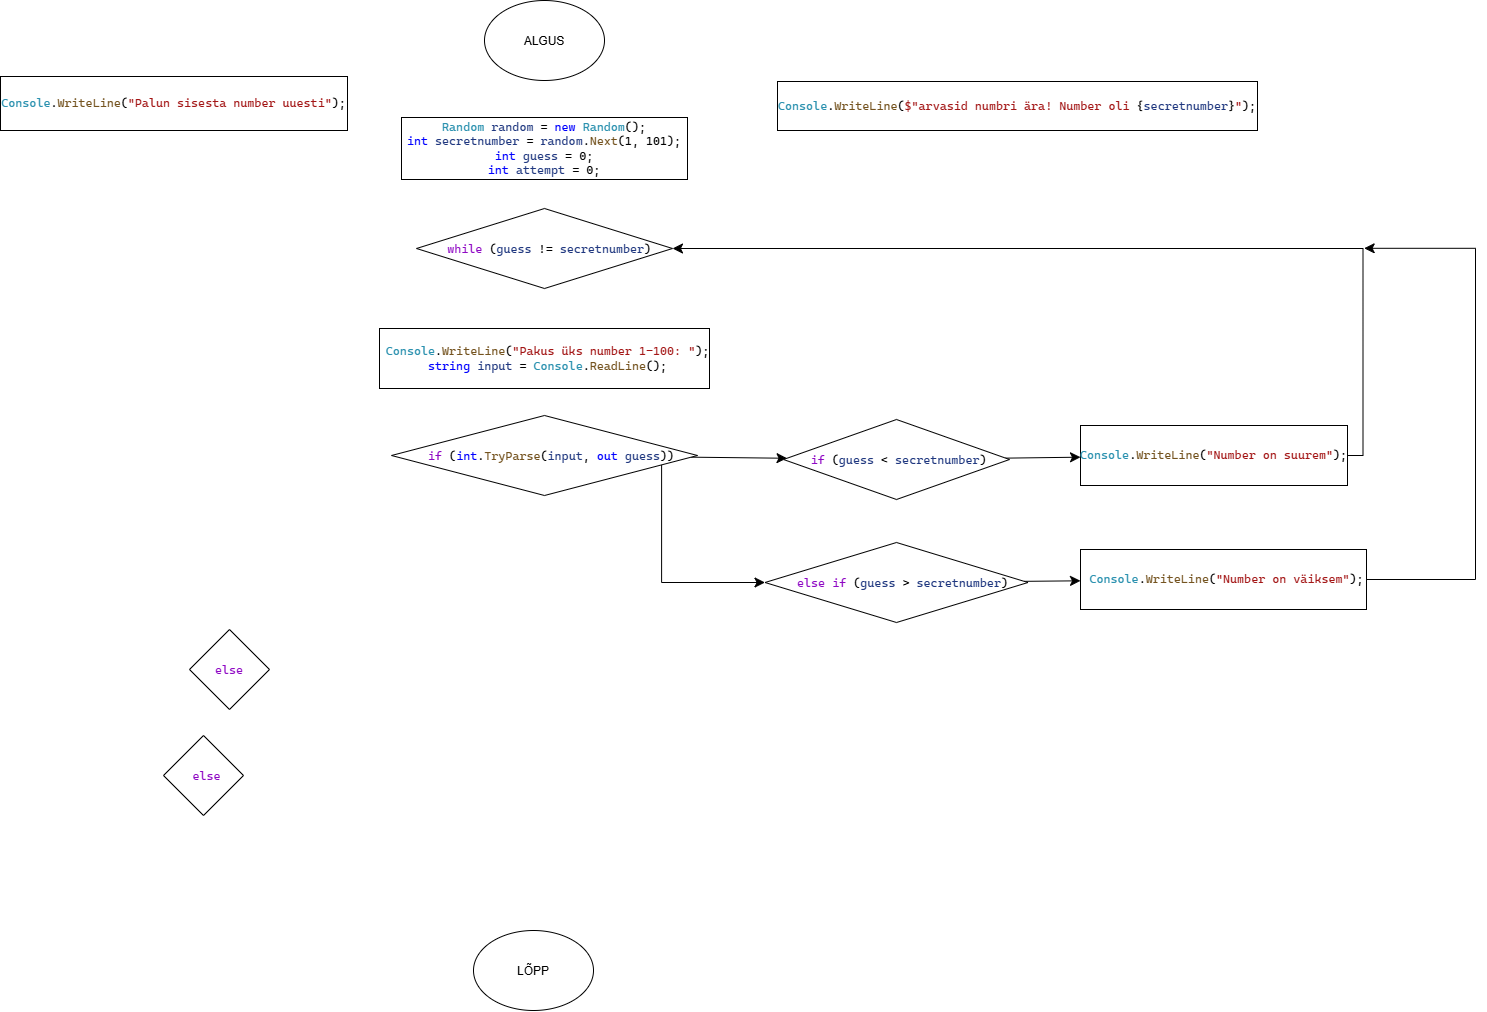

The diagram above was exported from draw.io. Its source (the exported page's mxGraphModel, read from the mxfile embedded in the PNG):
<mxGraphModel dx="1490" dy="1707" grid="0" gridSize="10" guides="1" tooltips="1" connect="1" arrows="1" fold="1" page="0" pageScale="1" pageWidth="850" pageHeight="1100" math="0" shadow="0">
  <root>
    <mxCell id="0" />
    <mxCell id="1" parent="0" />
    <mxCell id="7BY6lWBO3DoHcAOKPjHr-3" parent="1" style="ellipse;whiteSpace=wrap;html=1;shapeInside=1;" value="LÕPP" vertex="1">
      <mxGeometry height="80" width="120" x="126" y="801" as="geometry" />
    </mxCell>
    <mxCell id="7BY6lWBO3DoHcAOKPjHr-4" parent="1" style="ellipse;whiteSpace=wrap;html=1;shapeInside=1;" value="ALGUS" vertex="1">
      <mxGeometry height="80" width="120" x="137" y="-129" as="geometry" />
    </mxCell>
    <mxCell id="7BY6lWBO3DoHcAOKPjHr-5" parent="1" style="rounded=0;whiteSpace=wrap;html=1;" value="&lt;pre style=&quot;font-family: &amp;quot;Cascadia Mono&amp;quot;; font-size: 9pt;&quot;&gt;&lt;span style=&quot;color: rgb(43, 145, 175);&quot;&gt;Random&lt;/span&gt; &lt;span style=&quot;color: rgb(31, 55, 127);&quot;&gt;random&lt;/span&gt; = &lt;span style=&quot;color: rgb(0, 0, 255);&quot;&gt;new&lt;/span&gt; &lt;span style=&quot;color: rgb(43, 145, 175);&quot;&gt;Random&lt;/span&gt;();&lt;br/&gt;&lt;span style=&quot;color: rgb(0, 0, 255);&quot;&gt;int&lt;/span&gt; &lt;span style=&quot;color: rgb(31, 55, 127);&quot;&gt;secretnumber&lt;/span&gt; = &lt;span style=&quot;color: rgb(31, 55, 127);&quot;&gt;random&lt;/span&gt;.&lt;span style=&quot;color: rgb(116, 83, 31);&quot;&gt;Next&lt;/span&gt;(1, 101);&lt;br/&gt;&lt;span style=&quot;color: rgb(0, 0, 255);&quot;&gt;int&lt;/span&gt; &lt;span style=&quot;color: rgb(31, 55, 127);&quot;&gt;guess&lt;/span&gt; = 0;&lt;br/&gt;&lt;span style=&quot;color: rgb(0, 0, 255);&quot;&gt;int&lt;/span&gt; &lt;span style=&quot;color: rgb(31, 55, 127);&quot;&gt;attempt&lt;/span&gt; = 0;&lt;br&gt;&lt;/pre&gt;" vertex="1">
      <mxGeometry height="62" width="286" x="54" y="-12" as="geometry" />
    </mxCell>
    <mxCell id="7BY6lWBO3DoHcAOKPjHr-6" parent="1" style="rhombus;whiteSpace=wrap;html=1;shapeInside=1;" value="&lt;pre style=&quot;font-family: &amp;quot;Cascadia Mono&amp;quot;; font-size: 9pt;&quot;&gt;&lt;span style=&quot;color: rgb(143, 8, 196);&quot;&gt;while&lt;/span&gt; (&lt;span style=&quot;color: rgb(31, 55, 127);&quot;&gt;guess&lt;/span&gt; != &lt;span style=&quot;color: rgb(31, 55, 127);&quot;&gt;secretnumber&lt;/span&gt;)&lt;/pre&gt;" vertex="1">
      <mxGeometry height="80" width="256" x="69" y="79" as="geometry" />
    </mxCell>
    <mxCell id="7BY6lWBO3DoHcAOKPjHr-7" parent="1" style="rounded=0;whiteSpace=wrap;html=1;" value="&lt;pre style=&quot;font-family: &amp;quot;Cascadia Mono&amp;quot;; font-size: 9pt;&quot;&gt; &lt;span style=&quot;color: rgb(43, 145, 175);&quot;&gt;Console&lt;/span&gt;.&lt;span style=&quot;color: rgb(116, 83, 31);&quot;&gt;WriteLine&lt;/span&gt;(&lt;span style=&quot;color: rgb(163, 21, 21);&quot;&gt;&quot;Pakus üks number 1-100: &quot;&lt;/span&gt;);&lt;br/&gt; &lt;span style=&quot;color: rgb(0, 0, 255);&quot;&gt;string&lt;/span&gt; &lt;span style=&quot;color: rgb(31, 55, 127);&quot;&gt;input&lt;/span&gt; = &lt;span style=&quot;color: rgb(43, 145, 175);&quot;&gt;Console&lt;/span&gt;.&lt;span style=&quot;color: rgb(116, 83, 31);&quot;&gt;ReadLine&lt;/span&gt;();&lt;/pre&gt;" vertex="1">
      <mxGeometry height="60" width="330" x="32" y="199" as="geometry" />
    </mxCell>
    <mxCell id="7BY6lWBO3DoHcAOKPjHr-22" edge="1" parent="1" source="7BY6lWBO3DoHcAOKPjHr-8" style="edgeStyle=none;curved=1;rounded=0;curveGeometry=1;orthogonalLoop=1;jettySize=auto;html=1;fontSize=12;defaultLabelBackgroundColor=page;labelPadding=0 4;startSize=8;endSize=8;" target="7BY6lWBO3DoHcAOKPjHr-12" value="">
      <mxGeometry relative="1" as="geometry" />
    </mxCell>
    <mxCell id="7BY6lWBO3DoHcAOKPjHr-25" edge="1" parent="1" source="7BY6lWBO3DoHcAOKPjHr-8" style="edgeStyle=orthogonalEdgeStyle;rounded=0;orthogonalLoop=1;jettySize=auto;html=1;exitX=1;exitY=0.5;exitDx=0;exitDy=0;entryX=0;entryY=0.5;entryDx=0;entryDy=0;fontSize=12;defaultLabelBackgroundColor=page;labelPadding=0 4;startSize=8;endSize=8;" target="7BY6lWBO3DoHcAOKPjHr-11">
      <mxGeometry relative="1" as="geometry">
        <Array as="points">
          <mxPoint x="314.1" y="326" />
          <mxPoint x="314.1" y="453" />
        </Array>
      </mxGeometry>
    </mxCell>
    <mxCell id="7BY6lWBO3DoHcAOKPjHr-8" parent="1" style="rhombus;whiteSpace=wrap;html=1;shapeInside=1;" value="&lt;pre style=&quot;font-family: &amp;quot;Cascadia Mono&amp;quot;; font-size: 9pt;&quot;&gt;&lt;span style=&quot;color: rgb(143, 8, 196);&quot;&gt;if&lt;/span&gt; (&lt;span style=&quot;color: rgb(0, 0, 255);&quot;&gt;int&lt;/span&gt;.&lt;span style=&quot;color: rgb(116, 83, 31);&quot;&gt;TryParse&lt;/span&gt;(&lt;span style=&quot;color: rgb(31, 55, 127);&quot;&gt;input&lt;/span&gt;, &lt;span style=&quot;color: rgb(0, 0, 255);&quot;&gt;out&lt;/span&gt; &lt;span style=&quot;color: rgb(31, 55, 127);&quot;&gt;guess&lt;/span&gt;))&lt;/pre&gt;" vertex="1">
      <mxGeometry height="80" width="306" x="44" y="286" as="geometry" />
    </mxCell>
    <mxCell id="7BY6lWBO3DoHcAOKPjHr-9" parent="1" style="rhombus;whiteSpace=wrap;html=1;shapeInside=1;" value="&lt;pre style=&quot;font-family: &amp;quot;Cascadia Mono&amp;quot;; font-size: 9pt;&quot;&gt; &lt;span style=&quot;color: rgb(143, 8, 196);&quot;&gt;else&lt;/span&gt;&lt;/pre&gt;" vertex="1">
      <mxGeometry height="80" width="80" x="-184" y="606" as="geometry" />
    </mxCell>
    <mxCell id="7BY6lWBO3DoHcAOKPjHr-10" parent="1" style="rhombus;whiteSpace=wrap;html=1;shapeInside=1;" value="&lt;pre style=&quot;font-family: &amp;quot;Cascadia Mono&amp;quot;; font-size: 9pt;&quot;&gt;&lt;span style=&quot;color: rgb(143, 8, 196);&quot;&gt;else&lt;/span&gt;&lt;/pre&gt;" vertex="1">
      <mxGeometry height="80" width="80" x="-158" y="500" as="geometry" />
    </mxCell>
    <mxCell id="7BY6lWBO3DoHcAOKPjHr-26" edge="1" parent="1" source="7BY6lWBO3DoHcAOKPjHr-11" style="edgeStyle=none;curved=1;rounded=0;curveGeometry=1;orthogonalLoop=1;jettySize=auto;html=1;fontSize=12;defaultLabelBackgroundColor=page;labelPadding=0 4;startSize=8;endSize=8;" target="7BY6lWBO3DoHcAOKPjHr-17" value="">
      <mxGeometry relative="1" as="geometry" />
    </mxCell>
    <mxCell id="7BY6lWBO3DoHcAOKPjHr-11" parent="1" style="rhombus;whiteSpace=wrap;html=1;shapeInside=1;" value="&lt;pre style=&quot;font-family: &amp;quot;Cascadia Mono&amp;quot;; font-size: 9pt;&quot;&gt;&lt;span style=&quot;color: rgb(143, 8, 196);&quot;&gt;else&lt;/span&gt; &lt;span style=&quot;color: rgb(143, 8, 196);&quot;&gt;if&lt;/span&gt; (&lt;span style=&quot;color: rgb(31, 55, 127);&quot;&gt;guess&lt;/span&gt; &amp;gt; &lt;span style=&quot;color: rgb(31, 55, 127);&quot;&gt;secretnumber&lt;/span&gt;)&lt;/pre&gt;" vertex="1">
      <mxGeometry height="80" width="263" x="417.5" y="413" as="geometry" />
    </mxCell>
    <mxCell id="7BY6lWBO3DoHcAOKPjHr-23" edge="1" parent="1" source="7BY6lWBO3DoHcAOKPjHr-12" style="edgeStyle=none;curved=1;rounded=0;curveGeometry=1;orthogonalLoop=1;jettySize=auto;html=1;fontSize=12;defaultLabelBackgroundColor=page;labelPadding=0 4;startSize=8;endSize=8;" target="7BY6lWBO3DoHcAOKPjHr-18" value="">
      <mxGeometry relative="1" as="geometry" />
    </mxCell>
    <mxCell id="7BY6lWBO3DoHcAOKPjHr-12" parent="1" style="rhombus;whiteSpace=wrap;html=1;shapeInside=1;" value="&lt;pre style=&quot;font-family: &amp;quot;Cascadia Mono&amp;quot;; font-size: 9pt;&quot;&gt;&lt;span style=&quot;color: rgb(143, 8, 196);&quot;&gt;if&lt;/span&gt; (&lt;span style=&quot;color: rgb(31, 55, 127);&quot;&gt;guess&lt;/span&gt; &amp;lt; &lt;span style=&quot;color: rgb(31, 55, 127);&quot;&gt;secretnumber&lt;/span&gt;)&lt;/pre&gt;" vertex="1">
      <mxGeometry height="80" width="226" x="436" y="290" as="geometry" />
    </mxCell>
    <mxCell id="7BY6lWBO3DoHcAOKPjHr-15" parent="1" style="rounded=0;whiteSpace=wrap;html=1;" value="&lt;pre style=&quot;font-family: &amp;quot;Cascadia Mono&amp;quot;; font-size: 9pt;&quot;&gt;&lt;span style=&quot;color: rgb(43, 145, 175);&quot;&gt;Console&lt;/span&gt;.&lt;span style=&quot;color: rgb(116, 83, 31);&quot;&gt;WriteLine&lt;/span&gt;(&lt;span style=&quot;color: rgb(163, 21, 21);&quot;&gt;&quot;Palun sisesta number uuesti&quot;&lt;/span&gt;);&lt;/pre&gt;" vertex="1">
      <mxGeometry height="54" width="347" x="-347" y="-53" as="geometry" />
    </mxCell>
    <mxCell id="7BY6lWBO3DoHcAOKPjHr-16" parent="1" style="rounded=0;whiteSpace=wrap;html=1;" value="&lt;pre style=&quot;font-family: &amp;quot;Cascadia Mono&amp;quot;; font-size: 9pt;&quot;&gt;&lt;span style=&quot;color: rgb(43, 145, 175);&quot;&gt;Console&lt;/span&gt;.&lt;span style=&quot;color: rgb(116, 83, 31);&quot;&gt;WriteLine&lt;/span&gt;(&lt;span style=&quot;color: rgb(163, 21, 21);&quot;&gt;$&quot;arvasid numbri ära! Number oli &lt;/span&gt;{&lt;span style=&quot;color: rgb(31, 55, 127);&quot;&gt;secretnumber&lt;/span&gt;}&lt;span style=&quot;color: rgb(163, 21, 21);&quot;&gt;&quot;&lt;/span&gt;);&lt;/pre&gt;" vertex="1">
      <mxGeometry height="49" width="480" x="430" y="-48" as="geometry" />
    </mxCell>
    <mxCell id="7BY6lWBO3DoHcAOKPjHr-27" edge="1" parent="1" source="7BY6lWBO3DoHcAOKPjHr-17" style="edgeStyle=orthogonalEdgeStyle;rounded=0;orthogonalLoop=1;jettySize=auto;html=1;fontSize=12;defaultLabelBackgroundColor=page;labelPadding=0 4;startSize=8;endSize=8;">
      <mxGeometry relative="1" x="-0.2059" as="geometry">
        <Array as="points">
          <mxPoint x="1128" y="450" />
          <mxPoint x="1128" y="118.8" />
        </Array>
        <mxPoint x="1016.666719740716" y="118.79712798629998" as="targetPoint" />
      </mxGeometry>
    </mxCell>
    <mxCell id="7BY6lWBO3DoHcAOKPjHr-17" parent="1" style="rounded=0;whiteSpace=wrap;html=1;" value="&lt;pre style=&quot;font-family: &amp;quot;Cascadia Mono&amp;quot;; font-size: 9pt;&quot;&gt; &lt;span style=&quot;color: rgb(43, 145, 175);&quot;&gt;Console&lt;/span&gt;.&lt;span style=&quot;color: rgb(116, 83, 31);&quot;&gt;WriteLine&lt;/span&gt;(&lt;span style=&quot;color: rgb(163, 21, 21);&quot;&gt;&quot;Number on väiksem&quot;&lt;/span&gt;);&lt;/pre&gt;" vertex="1">
      <mxGeometry height="60" width="286" x="733" y="420" as="geometry" />
    </mxCell>
    <mxCell id="7BY6lWBO3DoHcAOKPjHr-24" edge="1" parent="1" source="7BY6lWBO3DoHcAOKPjHr-18" style="edgeStyle=orthogonalEdgeStyle;rounded=0;orthogonalLoop=1;jettySize=auto;html=1;entryX=1;entryY=0.5;entryDx=0;entryDy=0;fontSize=12;defaultLabelBackgroundColor=page;labelPadding=0 4;startSize=8;endSize=8;" target="7BY6lWBO3DoHcAOKPjHr-6">
      <mxGeometry relative="1" x="0.2114" as="geometry">
        <Array as="points">
          <mxPoint x="1015.5" y="326" />
          <mxPoint x="1015.5" y="119" />
        </Array>
      </mxGeometry>
    </mxCell>
    <mxCell id="7BY6lWBO3DoHcAOKPjHr-18" parent="1" style="rounded=0;whiteSpace=wrap;html=1;" value="&lt;pre style=&quot;font-family: &amp;quot;Cascadia Mono&amp;quot;; font-size: 9pt;&quot;&gt;&lt;span style=&quot;color: rgb(43, 145, 175);&quot;&gt;Console&lt;/span&gt;.&lt;span style=&quot;color: rgb(116, 83, 31);&quot;&gt;WriteLine&lt;/span&gt;(&lt;span style=&quot;color: rgb(163, 21, 21);&quot;&gt;&quot;Number on suurem&quot;&lt;/span&gt;);&lt;/pre&gt;" vertex="1">
      <mxGeometry height="60" width="267" x="733" y="296" as="geometry" />
    </mxCell>
  </root>
</mxGraphModel>